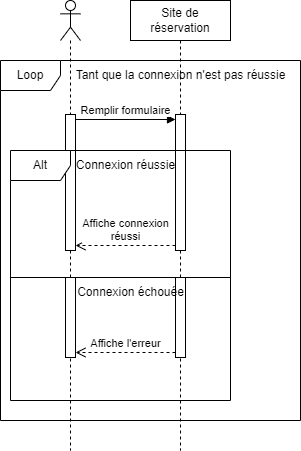

The diagram above was exported from draw.io. Its source (the exported page's mxGraphModel, read from the mxfile embedded in the PNG):
<mxGraphModel dx="1050" dy="565" grid="1" gridSize="10" guides="1" tooltips="1" connect="1" arrows="1" fold="1" page="1" pageScale="1" pageWidth="827" pageHeight="1169" math="0" shadow="0">
  <root>
    <mxCell id="0" />
    <mxCell id="1" parent="0" />
    <mxCell id="ZIt8XzvgOpGzxn5A5WyX-1" value="" style="shape=umlLifeline;perimeter=lifelinePerimeter;whiteSpace=wrap;html=1;container=1;dropTarget=0;collapsible=0;recursiveResize=0;outlineConnect=0;portConstraint=eastwest;newEdgeStyle={&quot;curved&quot;:0,&quot;rounded&quot;:0};participant=umlActor;" parent="1" vertex="1">
      <mxGeometry x="70" y="30" width="20" height="450" as="geometry" />
    </mxCell>
    <mxCell id="ZIt8XzvgOpGzxn5A5WyX-2" value="" style="html=1;points=[[0,0,0,0,5],[0,1,0,0,-5],[1,0,0,0,5],[1,1,0,0,-5]];perimeter=orthogonalPerimeter;outlineConnect=0;targetShapes=umlLifeline;portConstraint=eastwest;newEdgeStyle={&quot;curved&quot;:0,&quot;rounded&quot;:0};" parent="ZIt8XzvgOpGzxn5A5WyX-1" vertex="1">
      <mxGeometry x="5" y="114" width="10" height="136" as="geometry" />
    </mxCell>
    <mxCell id="ZIt8XzvgOpGzxn5A5WyX-4" value="Site de réservation" style="shape=umlLifeline;perimeter=lifelinePerimeter;whiteSpace=wrap;html=1;container=1;dropTarget=0;collapsible=0;recursiveResize=0;outlineConnect=0;portConstraint=eastwest;newEdgeStyle={&quot;curved&quot;:0,&quot;rounded&quot;:0};" parent="1" vertex="1">
      <mxGeometry x="140" y="30" width="100" height="450" as="geometry" />
    </mxCell>
    <mxCell id="ZIt8XzvgOpGzxn5A5WyX-5" value="" style="html=1;points=[[0,0,0,0,5],[0,1,0,0,-5],[1,0,0,0,5],[1,1,0,0,-5]];perimeter=orthogonalPerimeter;outlineConnect=0;targetShapes=umlLifeline;portConstraint=eastwest;newEdgeStyle={&quot;curved&quot;:0,&quot;rounded&quot;:0};" parent="ZIt8XzvgOpGzxn5A5WyX-4" vertex="1">
      <mxGeometry x="45" y="114" width="10" height="136" as="geometry" />
    </mxCell>
    <mxCell id="ZIt8XzvgOpGzxn5A5WyX-9" value="Remplir formulaire" style="html=1;verticalAlign=bottom;endArrow=block;curved=0;rounded=0;exitX=1;exitY=0;exitDx=0;exitDy=5;exitPerimeter=0;entryX=0;entryY=0;entryDx=0;entryDy=5;entryPerimeter=0;" parent="1" source="ZIt8XzvgOpGzxn5A5WyX-2" target="ZIt8XzvgOpGzxn5A5WyX-5" edge="1">
      <mxGeometry width="80" relative="1" as="geometry">
        <mxPoint x="100" y="164" as="sourcePoint" />
        <mxPoint x="180" y="164" as="targetPoint" />
      </mxGeometry>
    </mxCell>
    <mxCell id="ZIt8XzvgOpGzxn5A5WyX-10" value="Loop" style="shape=umlFrame;whiteSpace=wrap;html=1;pointerEvents=0;" parent="1" vertex="1">
      <mxGeometry x="10" y="90" width="300" height="360" as="geometry" />
    </mxCell>
    <mxCell id="ZIt8XzvgOpGzxn5A5WyX-11" value="Tant que la connexion n'est pas réussie" style="text;html=1;align=center;verticalAlign=middle;resizable=0;points=[];autosize=1;strokeColor=none;fillColor=none;" parent="1" vertex="1">
      <mxGeometry x="75" y="90" width="230" height="30" as="geometry" />
    </mxCell>
    <mxCell id="ZIt8XzvgOpGzxn5A5WyX-12" value="Alt" style="shape=umlFrame;whiteSpace=wrap;html=1;pointerEvents=0;" parent="1" vertex="1">
      <mxGeometry x="20" y="180" width="220" height="250" as="geometry" />
    </mxCell>
    <mxCell id="ZIt8XzvgOpGzxn5A5WyX-13" value="Connexion réussie" style="text;html=1;align=center;verticalAlign=middle;resizable=0;points=[];autosize=1;strokeColor=none;fillColor=none;" parent="1" vertex="1">
      <mxGeometry x="75" y="180" width="120" height="30" as="geometry" />
    </mxCell>
    <mxCell id="ZIt8XzvgOpGzxn5A5WyX-14" value="Affiche connexion&lt;br&gt;réussi" style="html=1;verticalAlign=bottom;endArrow=open;dashed=1;endSize=8;curved=0;rounded=0;exitX=0;exitY=1;exitDx=0;exitDy=-5;exitPerimeter=0;entryX=1;entryY=1;entryDx=0;entryDy=-5;entryPerimeter=0;" parent="1" source="ZIt8XzvgOpGzxn5A5WyX-5" target="ZIt8XzvgOpGzxn5A5WyX-2" edge="1">
      <mxGeometry relative="1" as="geometry">
        <mxPoint x="180" y="270" as="sourcePoint" />
        <mxPoint x="100" y="270" as="targetPoint" />
      </mxGeometry>
    </mxCell>
    <mxCell id="ZIt8XzvgOpGzxn5A5WyX-15" value="" style="endArrow=none;html=1;rounded=0;" parent="1" edge="1">
      <mxGeometry width="50" height="50" relative="1" as="geometry">
        <mxPoint x="20" y="307" as="sourcePoint" />
        <mxPoint x="240" y="307" as="targetPoint" />
      </mxGeometry>
    </mxCell>
    <mxCell id="ZIt8XzvgOpGzxn5A5WyX-16" value="" style="html=1;points=[[0,0,0,0,5],[0,1,0,0,-5],[1,0,0,0,5],[1,1,0,0,-5]];perimeter=orthogonalPerimeter;outlineConnect=0;targetShapes=umlLifeline;portConstraint=eastwest;newEdgeStyle={&quot;curved&quot;:0,&quot;rounded&quot;:0};" parent="1" vertex="1">
      <mxGeometry x="185" y="307" width="10" height="80" as="geometry" />
    </mxCell>
    <mxCell id="ZIt8XzvgOpGzxn5A5WyX-17" value="" style="html=1;points=[[0,0,0,0,5],[0,1,0,0,-5],[1,0,0,0,5],[1,1,0,0,-5]];perimeter=orthogonalPerimeter;outlineConnect=0;targetShapes=umlLifeline;portConstraint=eastwest;newEdgeStyle={&quot;curved&quot;:0,&quot;rounded&quot;:0};" parent="1" vertex="1">
      <mxGeometry x="75" y="307" width="10" height="80" as="geometry" />
    </mxCell>
    <mxCell id="ZIt8XzvgOpGzxn5A5WyX-18" value="Connexion échouée" style="text;html=1;align=center;verticalAlign=middle;resizable=0;points=[];autosize=1;strokeColor=none;fillColor=none;" parent="1" vertex="1">
      <mxGeometry x="75" y="307" width="130" height="30" as="geometry" />
    </mxCell>
    <mxCell id="ZIt8XzvgOpGzxn5A5WyX-19" value="Affiche l'erreur" style="html=1;verticalAlign=bottom;endArrow=open;dashed=1;endSize=8;curved=0;rounded=0;exitX=0;exitY=1;exitDx=0;exitDy=-5;exitPerimeter=0;entryX=1;entryY=1;entryDx=0;entryDy=-5;entryPerimeter=0;" parent="1" source="ZIt8XzvgOpGzxn5A5WyX-16" target="ZIt8XzvgOpGzxn5A5WyX-17" edge="1">
      <mxGeometry relative="1" as="geometry">
        <mxPoint x="170" y="380" as="sourcePoint" />
        <mxPoint x="90" y="380" as="targetPoint" />
      </mxGeometry>
    </mxCell>
  </root>
</mxGraphModel>